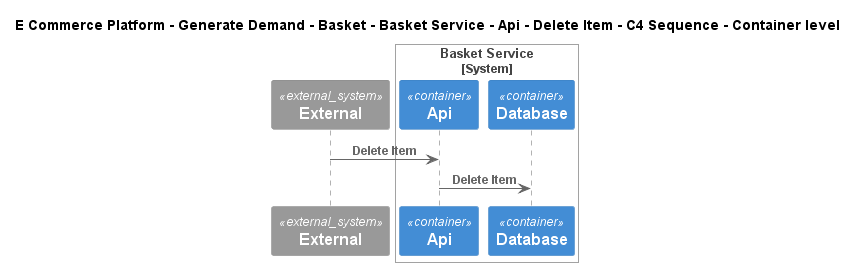

The diagram above was rendered by PlantUML. Its source (embedded in the PNG):
@startuml
!include ..\..\..\..\..\..\..\..\..\.c4s\C4_Sequence.puml
SHOW_FOOT_BOXES()

title E Commerce Platform - Generate Demand - Basket - Basket Service - Api - Delete Item - C4 Sequence - Container level

System_Ext(C4InterFlow.SoftwareSystems.ExternalSystem, "External", "")

System_Boundary(ECommercePlatform.GenerateDemand.Basket.SoftwareSystems.BasketService, "Basket Service")
    Container(ECommercePlatform.GenerateDemand.Basket.SoftwareSystems.BasketService.Containers.Api, "Api", "", "")
    ContainerDb(ECommercePlatform.GenerateDemand.Basket.SoftwareSystems.BasketService.Containers.Database, "Database", "", "")
Boundary_End()

Rel(C4InterFlow.SoftwareSystems.ExternalSystem, ECommercePlatform.GenerateDemand.Basket.SoftwareSystems.BasketService.Containers.Api, "Delete Item")
Rel(ECommercePlatform.GenerateDemand.Basket.SoftwareSystems.BasketService.Containers.Api, ECommercePlatform.GenerateDemand.Basket.SoftwareSystems.BasketService.Containers.Database, "Delete Item")


@enduml